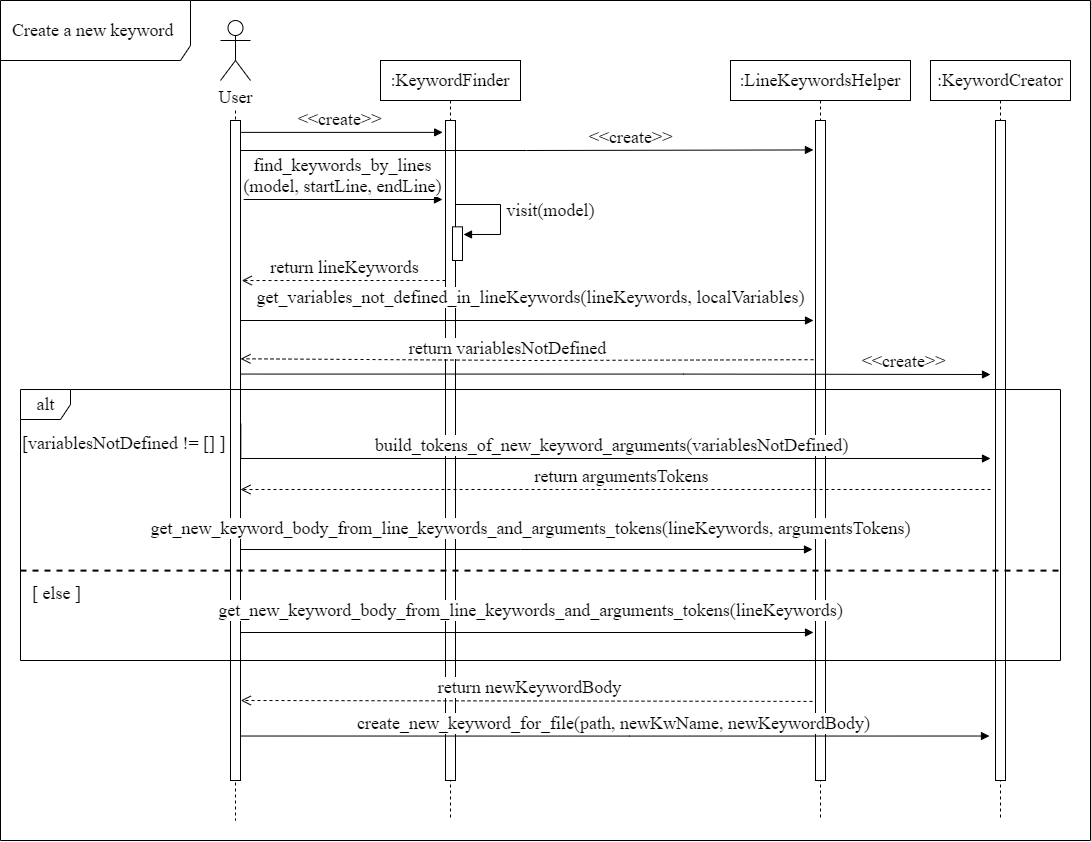

The diagram above was exported from draw.io. Its source (the exported page's mxGraphModel, read from the mxfile embedded in the PNG):
<mxGraphModel dx="2858" dy="2178" grid="1" gridSize="10" guides="1" tooltips="1" connect="1" arrows="1" fold="1" page="1" pageScale="1" pageWidth="827" pageHeight="1169" math="0" shadow="0">
  <root>
    <mxCell id="0" />
    <mxCell id="1" parent="0" />
    <mxCell id="WJAa6cUR2Ew_lrY0HDqm-1" value="Create a new keyword&amp;nbsp;" style="shape=umlFrame;whiteSpace=wrap;html=1;width=190;height=60;fontFamily=Times New Roman;fontSize=18;" parent="1" vertex="1">
      <mxGeometry x="-80" y="-100" width="1090" height="840" as="geometry" />
    </mxCell>
    <mxCell id="a1fe_5muR04OyDiw9xVD-6" value=":KeywordFinder" style="shape=umlLifeline;perimeter=lifelinePerimeter;whiteSpace=wrap;html=1;container=1;collapsible=0;recursiveResize=0;outlineConnect=0;fontFamily=Times New Roman;fontSize=18;" parent="1" vertex="1">
      <mxGeometry x="300" y="-40" width="140" height="760" as="geometry" />
    </mxCell>
    <mxCell id="a1fe_5muR04OyDiw9xVD-7" value="" style="html=1;points=[];perimeter=orthogonalPerimeter;fontFamily=Times New Roman;fontSize=18;" parent="1" vertex="1">
      <mxGeometry x="365" y="20" width="10" height="660" as="geometry" />
    </mxCell>
    <mxCell id="a1fe_5muR04OyDiw9xVD-15" style="edgeStyle=orthogonalEdgeStyle;rounded=0;orthogonalLoop=1;jettySize=auto;html=1;endArrow=none;endFill=0;dashed=1;fontFamily=Times New Roman;fontSize=18;" parent="1" edge="1">
      <mxGeometry relative="1" as="geometry">
        <mxPoint x="155" y="720" as="targetPoint" />
        <mxPoint x="155" y="10" as="sourcePoint" />
      </mxGeometry>
    </mxCell>
    <mxCell id="a1fe_5muR04OyDiw9xVD-13" value="User" style="shape=umlActor;verticalLabelPosition=bottom;verticalAlign=top;html=1;fontFamily=Times New Roman;fontSize=18;" parent="1" vertex="1">
      <mxGeometry x="140" y="-80" width="30" height="60" as="geometry" />
    </mxCell>
    <mxCell id="a1fe_5muR04OyDiw9xVD-16" value="" style="html=1;points=[];perimeter=orthogonalPerimeter;fontFamily=Times New Roman;fontSize=18;" parent="1" vertex="1">
      <mxGeometry x="150" y="20" width="10" height="660" as="geometry" />
    </mxCell>
    <mxCell id="a1fe_5muR04OyDiw9xVD-26" value="find_keywords_by_lines&lt;br style=&quot;font-size: 18px;&quot;&gt;(model, startLine, endLine)" style="html=1;verticalAlign=bottom;endArrow=block;exitX=1.314;exitY=0.071;exitDx=0;exitDy=0;exitPerimeter=0;endFill=1;edgeStyle=orthogonalEdgeStyle;rounded=0;fontFamily=Times New Roman;fontSize=18;" parent="1" edge="1">
      <mxGeometry x="-0.0158" width="80" relative="1" as="geometry">
        <mxPoint x="163.13999999999987" y="99" as="sourcePoint" />
        <mxPoint x="362" y="99" as="targetPoint" />
        <Array as="points">
          <mxPoint x="362" y="99" />
        </Array>
        <mxPoint as="offset" />
      </mxGeometry>
    </mxCell>
    <mxCell id="a1fe_5muR04OyDiw9xVD-43" value="return lineKeywords" style="html=1;verticalAlign=bottom;endArrow=open;dashed=1;endSize=8;fontFamily=Times New Roman;fontSize=18;entryX=1.029;entryY=0.337;entryDx=0;entryDy=0;entryPerimeter=0;" parent="1" edge="1">
      <mxGeometry relative="1" as="geometry">
        <mxPoint x="365" y="180" as="sourcePoint" />
        <mxPoint x="161.28999999999996" y="180.03999999999996" as="targetPoint" />
      </mxGeometry>
    </mxCell>
    <mxCell id="a1fe_5muR04OyDiw9xVD-45" value=":LineKeywordsHelper" style="shape=umlLifeline;perimeter=lifelinePerimeter;whiteSpace=wrap;html=1;container=1;collapsible=0;recursiveResize=0;outlineConnect=0;fontFamily=Times New Roman;fontSize=18;" parent="1" vertex="1">
      <mxGeometry x="650" y="-40" width="180" height="760" as="geometry" />
    </mxCell>
    <mxCell id="a1fe_5muR04OyDiw9xVD-46" value="" style="html=1;points=[];perimeter=orthogonalPerimeter;fontFamily=Times New Roman;fontSize=18;" parent="1" vertex="1">
      <mxGeometry x="735" y="20" width="10" height="660" as="geometry" />
    </mxCell>
    <mxCell id="a1fe_5muR04OyDiw9xVD-59" value="get_variables_not_defined_in_lineKeywords(lineKeywords, localVariables)" style="html=1;verticalAlign=bottom;endArrow=block;endFill=1;edgeStyle=orthogonalEdgeStyle;rounded=0;fontFamily=Times New Roman;fontSize=18;" parent="1" edge="1">
      <mxGeometry x="0.0122" y="10" width="80" relative="1" as="geometry">
        <mxPoint x="160" y="220" as="sourcePoint" />
        <mxPoint x="733" y="220" as="targetPoint" />
        <Array as="points">
          <mxPoint x="160" y="220" />
          <mxPoint x="733" y="220" />
        </Array>
        <mxPoint as="offset" />
      </mxGeometry>
    </mxCell>
    <mxCell id="a1fe_5muR04OyDiw9xVD-61" value="return variablesNotDefined" style="html=1;verticalAlign=bottom;endArrow=open;dashed=1;endSize=8;exitX=-0.2;exitY=0.26;exitDx=0;exitDy=0;exitPerimeter=0;fontFamily=Times New Roman;fontSize=18;entryX=1;entryY=0.259;entryDx=0;entryDy=0;entryPerimeter=0;" parent="1" edge="1">
      <mxGeometry x="0.0669" y="1" relative="1" as="geometry">
        <mxPoint x="733" y="259.2000000000003" as="sourcePoint" />
        <mxPoint x="160" y="258.2800000000002" as="targetPoint" />
        <mxPoint as="offset" />
        <Array as="points">
          <mxPoint x="450" y="260" />
        </Array>
      </mxGeometry>
    </mxCell>
    <mxCell id="a1fe_5muR04OyDiw9xVD-62" value="" style="html=1;points=[];perimeter=orthogonalPerimeter;fontFamily=Times New Roman;fontSize=18;" parent="1" vertex="1">
      <mxGeometry x="372" y="126.34" width="10" height="33.66" as="geometry" />
    </mxCell>
    <mxCell id="a1fe_5muR04OyDiw9xVD-33" value="visit(model)" style="html=1;verticalAlign=bottom;endArrow=block;endFill=1;edgeStyle=orthogonalEdgeStyle;rounded=0;fontFamily=Times New Roman;fontSize=18;" parent="1" edge="1">
      <mxGeometry x="0.1595" y="50" width="80" relative="1" as="geometry">
        <mxPoint x="375" y="104" as="sourcePoint" />
        <mxPoint x="383" y="134" as="targetPoint" />
        <Array as="points">
          <mxPoint x="420" y="104" />
          <mxPoint x="420" y="134" />
          <mxPoint x="383" y="134" />
        </Array>
        <mxPoint as="offset" />
      </mxGeometry>
    </mxCell>
    <mxCell id="a1fe_5muR04OyDiw9xVD-66" value=":KeywordCreator" style="shape=umlLifeline;perimeter=lifelinePerimeter;whiteSpace=wrap;html=1;container=1;collapsible=0;recursiveResize=0;outlineConnect=0;fontFamily=Times New Roman;fontSize=18;" parent="1" vertex="1">
      <mxGeometry x="850" y="-40" width="140" height="760" as="geometry" />
    </mxCell>
    <mxCell id="a1fe_5muR04OyDiw9xVD-70" value="" style="html=1;points=[];perimeter=orthogonalPerimeter;fontFamily=Times New Roman;fontSize=18;" parent="1" vertex="1">
      <mxGeometry x="915" y="20" width="10" height="660" as="geometry" />
    </mxCell>
    <mxCell id="a1fe_5muR04OyDiw9xVD-72" value="return argumentsTokens" style="html=1;verticalAlign=bottom;endArrow=open;dashed=1;endSize=8;fontFamily=Times New Roman;fontSize=18;" parent="1" edge="1">
      <mxGeometry x="-0.0173" relative="1" as="geometry">
        <mxPoint x="910" y="389" as="sourcePoint" />
        <mxPoint x="160" y="389" as="targetPoint" />
        <mxPoint as="offset" />
        <Array as="points">
          <mxPoint x="490" y="389" />
        </Array>
      </mxGeometry>
    </mxCell>
    <mxCell id="a1fe_5muR04OyDiw9xVD-73" value="&lt;span style=&quot;font-size: 18px;&quot;&gt;get_new_keyword_body_&lt;/span&gt;&lt;span style=&quot;font-size: 18px;&quot;&gt;from_line_keywords_and_&lt;/span&gt;&lt;span style=&quot;font-size: 18px;&quot;&gt;arguments_tokens&lt;/span&gt;&lt;span style=&quot;font-size: 18px;&quot;&gt;(lineKeywords, argumentsTokens)&lt;/span&gt;" style="html=1;verticalAlign=bottom;endArrow=block;endFill=1;edgeStyle=orthogonalEdgeStyle;rounded=0;fontFamily=Times New Roman;fontSize=18;entryX=-0.3;entryY=0.738;entryDx=0;entryDy=0;entryPerimeter=0;" parent="1" edge="1">
      <mxGeometry x="0.014" y="8" width="80" relative="1" as="geometry">
        <mxPoint x="160" y="449" as="sourcePoint" />
        <mxPoint x="732" y="448.96000000000004" as="targetPoint" />
        <Array as="points">
          <mxPoint x="440" y="449" />
          <mxPoint x="440" y="449" />
        </Array>
        <mxPoint as="offset" />
      </mxGeometry>
    </mxCell>
    <mxCell id="a1fe_5muR04OyDiw9xVD-75" value="&lt;span style=&quot;font-size: 18px;&quot;&gt;get_new_keyword_body_&lt;/span&gt;&lt;span style=&quot;font-size: 18px;&quot;&gt;from_line_keywords_and_&lt;/span&gt;&lt;span style=&quot;font-size: 18px;&quot;&gt;arguments_tokens&lt;/span&gt;&lt;span style=&quot;font-size: 18px;&quot;&gt;(lineKeywords)&lt;/span&gt;" style="html=1;verticalAlign=bottom;endArrow=block;endFill=1;edgeStyle=orthogonalEdgeStyle;rounded=0;fontFamily=Times New Roman;fontSize=18;" parent="1" edge="1">
      <mxGeometry x="0.0122" y="9" width="80" relative="1" as="geometry">
        <mxPoint x="160" y="532" as="sourcePoint" />
        <mxPoint x="733" y="532" as="targetPoint" />
        <Array as="points">
          <mxPoint x="733" y="532" />
        </Array>
        <mxPoint as="offset" />
      </mxGeometry>
    </mxCell>
    <mxCell id="a1fe_5muR04OyDiw9xVD-76" value="return newKeywordBody" style="html=1;verticalAlign=bottom;endArrow=open;dashed=1;endSize=8;exitX=-0.2;exitY=0.945;exitDx=0;exitDy=0;exitPerimeter=0;fontFamily=Times New Roman;fontSize=18;entryX=1.133;entryY=0.944;entryDx=0;entryDy=0;entryPerimeter=0;" parent="1" edge="1">
      <mxGeometry x="-0.0099" relative="1" as="geometry">
        <mxPoint x="732.0000000000005" y="600.9199999999996" as="sourcePoint" />
        <mxPoint x="160.33000000000038" y="600" as="targetPoint" />
        <mxPoint as="offset" />
        <Array as="points" />
      </mxGeometry>
    </mxCell>
    <mxCell id="a1fe_5muR04OyDiw9xVD-77" value="&lt;span style=&quot;font-size: 18px;&quot;&gt;create_new_keyword_for_file&lt;/span&gt;&lt;span style=&quot;font-size: 18px;&quot;&gt;(path, newKwName, newKeywordBody)&lt;/span&gt;" style="html=1;verticalAlign=bottom;endArrow=block;endFill=1;edgeStyle=orthogonalEdgeStyle;rounded=0;fontFamily=Times New Roman;fontSize=18;" parent="1" edge="1">
      <mxGeometry x="-0.0045" width="80" relative="1" as="geometry">
        <mxPoint x="160" y="635.52" as="sourcePoint" />
        <mxPoint x="909" y="635.52" as="targetPoint" />
        <Array as="points">
          <mxPoint x="549" y="635.52" />
          <mxPoint x="549" y="635.52" />
        </Array>
        <mxPoint as="offset" />
      </mxGeometry>
    </mxCell>
    <mxCell id="a1fe_5muR04OyDiw9xVD-71" value="&lt;span style=&quot;font-size: 18px;&quot;&gt;build_tokens_of_new_&lt;/span&gt;&lt;span style=&quot;font-size: 18px;&quot;&gt;keyword_arguments(variablesNotDefined&lt;/span&gt;&lt;span style=&quot;font-size: 18px;&quot;&gt;)&lt;/span&gt;" style="html=1;verticalAlign=bottom;endArrow=block;endFill=1;edgeStyle=orthogonalEdgeStyle;rounded=0;fontFamily=Times New Roman;fontSize=18;exitX=1.033;exitY=0.559;exitDx=0;exitDy=0;exitPerimeter=0;" parent="1" edge="1">
      <mxGeometry x="0.0343" width="80" relative="1" as="geometry">
        <mxPoint x="160.32999999999993" y="323.27999999999975" as="sourcePoint" />
        <mxPoint x="910" y="358" as="targetPoint" />
        <Array as="points">
          <mxPoint x="160" y="358" />
        </Array>
        <mxPoint as="offset" />
      </mxGeometry>
    </mxCell>
    <mxCell id="EwQKte5zJWxtm53tOE0m-1" value="&amp;lt;&amp;lt;create&amp;gt;&amp;gt;" style="html=1;verticalAlign=bottom;endArrow=block;exitX=1.078;exitY=0.018;exitDx=0;exitDy=0;exitPerimeter=0;endFill=1;edgeStyle=orthogonalEdgeStyle;rounded=0;fontFamily=Times New Roman;fontSize=18;entryX=-0.283;entryY=0.018;entryDx=0;entryDy=0;entryPerimeter=0;" parent="1" source="a1fe_5muR04OyDiw9xVD-16" target="a1fe_5muR04OyDiw9xVD-7" edge="1">
      <mxGeometry x="-0.0158" width="80" relative="1" as="geometry">
        <mxPoint x="166.13999999999987" y="50" as="sourcePoint" />
        <mxPoint x="365" y="50" as="targetPoint" />
        <Array as="points" />
        <mxPoint as="offset" />
      </mxGeometry>
    </mxCell>
    <mxCell id="EwQKte5zJWxtm53tOE0m-3" value="&amp;lt;&amp;lt;create&amp;gt;&amp;gt;" style="html=1;verticalAlign=bottom;endArrow=block;exitX=1.078;exitY=0.018;exitDx=0;exitDy=0;exitPerimeter=0;endFill=1;edgeStyle=orthogonalEdgeStyle;rounded=0;fontFamily=Times New Roman;fontSize=18;entryX=-0.206;entryY=0.032;entryDx=0;entryDy=0;entryPerimeter=0;" parent="1" edge="1">
      <mxGeometry x="0.3621" width="80" relative="1" as="geometry">
        <mxPoint x="160" y="50" as="sourcePoint" />
        <mxPoint x="732.94" y="49.440000000000055" as="targetPoint" />
        <Array as="points">
          <mxPoint x="446" y="50" />
          <mxPoint x="733" y="49" />
        </Array>
        <mxPoint as="offset" />
      </mxGeometry>
    </mxCell>
    <mxCell id="EwQKte5zJWxtm53tOE0m-4" value="&amp;lt;&amp;lt;create&amp;gt;&amp;gt;" style="html=1;verticalAlign=bottom;endArrow=block;exitX=1.078;exitY=0.018;exitDx=0;exitDy=0;exitPerimeter=0;endFill=1;edgeStyle=orthogonalEdgeStyle;rounded=0;fontFamily=Times New Roman;fontSize=18;" parent="1" edge="1">
      <mxGeometry x="0.7662" width="80" relative="1" as="geometry">
        <mxPoint x="160" y="273.56" as="sourcePoint" />
        <mxPoint x="910" y="274" as="targetPoint" />
        <Array as="points">
          <mxPoint x="603" y="274" />
        </Array>
        <mxPoint as="offset" />
      </mxGeometry>
    </mxCell>
    <mxCell id="a1fe_5muR04OyDiw9xVD-68" value="[variablesNotDefined != [] ]" style="text;fontFamily=Times New Roman;fontSize=18;" parent="1" vertex="1">
      <mxGeometry x="-70" y="280" width="100" height="20" as="geometry">
        <mxPoint x="10" y="45" as="offset" />
      </mxGeometry>
    </mxCell>
    <mxCell id="a1fe_5muR04OyDiw9xVD-69" value="" style="line;strokeWidth=2;dashed=1;labelPosition=center;verticalLabelPosition=bottom;align=left;verticalAlign=top;spacingLeft=20;spacingTop=15;fontFamily=Times New Roman;fontSize=18;" parent="1" vertex="1">
      <mxGeometry x="-60" y="439.9994444444444" width="1040" height="60.22222222222222" as="geometry" />
    </mxCell>
    <mxCell id="9gGwqUB9UTtAY3kEQ7Td-1" value="[ else ]" style="text;fontFamily=Times New Roman;fontSize=18;" vertex="1" parent="1">
      <mxGeometry x="-60" y="430" width="100" height="20" as="geometry">
        <mxPoint x="10" y="45" as="offset" />
      </mxGeometry>
    </mxCell>
    <mxCell id="a1fe_5muR04OyDiw9xVD-67" value="alt" style="shape=umlFrame;tabWidth=110;tabHeight=30;tabPosition=left;html=1;boundedLbl=1;labelInHeader=1;width=50;height=30;fontFamily=Times New Roman;fontSize=18;container=0;" parent="1" vertex="1">
      <mxGeometry x="-60" y="289" width="1040" height="271" as="geometry" />
    </mxCell>
  </root>
</mxGraphModel>